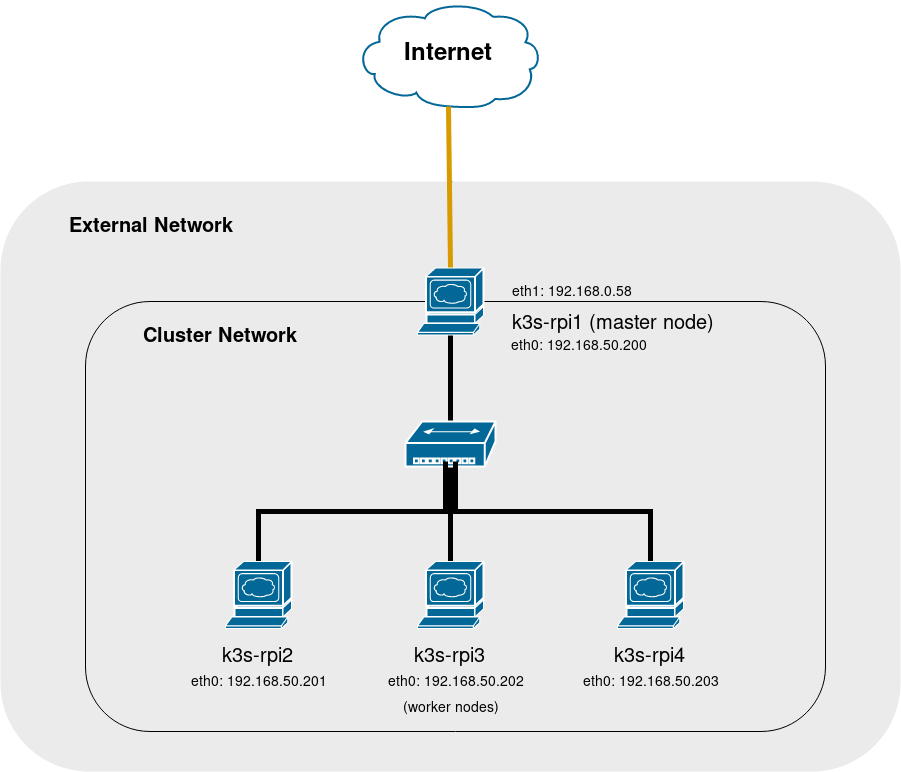

The diagram above was exported from draw.io. Its source (the exported page's mxGraphModel, read from the mxfile embedded in the PNG):
<mxGraphModel dx="1223" dy="798" grid="1" gridSize="10" guides="1" tooltips="1" connect="1" arrows="1" fold="1" page="0" pageScale="1" pageWidth="1652" pageHeight="1169" background="none" math="0" shadow="0">
  <root>
    <mxCell id="0" style=";html=1;" />
    <mxCell id="1" style=";html=1;" parent="0" />
    <mxCell id="171" value="Internet" style="shape=mxgraph.cisco.storage.cloud;html=1;dashed=0;strokeColor=#036897;fillColor=#ffffff;strokeWidth=2;fontFamily=Helvetica;fontSize=24;fontColor=#000000;align=center;fontStyle=1" parent="1" vertex="1">
      <mxGeometry x="720" y="100" width="186" height="106" as="geometry" />
    </mxCell>
    <mxCell id="382" style="edgeStyle=none;rounded=0;html=1;exitX=0.5;exitY=0;entryX=0.5;entryY=0;entryPerimeter=0;endArrow=none;endFill=0;jettySize=auto;orthogonalLoop=1;strokeColor=#000000;strokeWidth=5;fontSize=20;" parent="1" source="362" target="364" edge="1">
      <mxGeometry relative="1" as="geometry" />
    </mxCell>
    <mxCell id="362" value="" style="rounded=1;whiteSpace=wrap;html=1;plain-orange;gradientColor=none;strokeColor=none;fillColor=#EBEBEB;" parent="1" vertex="1">
      <mxGeometry x="365" y="280" width="900" height="590" as="geometry" />
    </mxCell>
    <mxCell id="363" value="External Network" style="text;html=1;strokeColor=none;fillColor=none;align=center;verticalAlign=middle;whiteSpace=wrap;overflow=hidden;fontSize=20;fontStyle=1" parent="1" vertex="1">
      <mxGeometry x="410" y="310" width="210" height="30" as="geometry" />
    </mxCell>
    <mxCell id="371" style="rounded=0;html=1;exitX=0.5;exitY=1;exitPerimeter=0;endArrow=none;endFill=0;jettySize=auto;orthogonalLoop=1;strokeColor=#000000;strokeWidth=5;fontSize=20;" parent="1" source="364" target="368" edge="1">
      <mxGeometry relative="1" as="geometry" />
    </mxCell>
    <mxCell id="384" style="edgeStyle=none;rounded=0;html=1;exitX=0.5;exitY=0;exitPerimeter=0;entryX=0.5;entryY=0.99;entryPerimeter=0;endArrow=none;endFill=0;jettySize=auto;orthogonalLoop=1;strokeWidth=5;fontSize=20;plain-orange" parent="1" source="364" target="171" edge="1">
      <mxGeometry relative="1" as="geometry" />
    </mxCell>
    <mxCell id="368" value="" style="rounded=1;whiteSpace=wrap;html=1;fillColor=#EBEBEB;gradientColor=none;fontSize=20;" parent="1" vertex="1">
      <mxGeometry x="450" y="400" width="740" height="430" as="geometry" />
    </mxCell>
    <mxCell id="369" value="Cluster Network&lt;br&gt;" style="text;html=1;strokeColor=none;fillColor=none;align=center;verticalAlign=middle;whiteSpace=wrap;overflow=hidden;fontSize=20;fontStyle=1" parent="1" vertex="1">
      <mxGeometry x="490" y="420" width="190" height="30" as="geometry" />
    </mxCell>
    <mxCell id="372" style="edgeStyle=none;rounded=0;html=1;exitX=0.5;exitY=0;exitPerimeter=0;endArrow=none;endFill=0;jettySize=auto;orthogonalLoop=1;strokeColor=#000000;strokeWidth=5;fontSize=20;entryX=0.5;entryY=1;entryDx=0;entryDy=0;entryPerimeter=0;" parent="1" source="370" target="364" edge="1">
      <mxGeometry relative="1" as="geometry">
        <mxPoint x="814.666666666667" y="450" as="targetPoint" />
      </mxGeometry>
    </mxCell>
    <mxCell id="376" style="rounded=0;html=1;exitX=0.5;exitY=1;exitPerimeter=0;entryX=0.5;entryY=0;entryPerimeter=0;endArrow=none;endFill=0;jettySize=auto;orthogonalLoop=1;strokeColor=#000000;strokeWidth=5;fontSize=20;edgeStyle=orthogonalEdgeStyle;" parent="1" source="370" target="373" edge="1">
      <mxGeometry relative="1" as="geometry" />
    </mxCell>
    <mxCell id="370" value="" style="shape=mxgraph.cisco.hubs_and_gateways.small_hub;html=1;dashed=0;fillColor=#036897;strokeColor=#ffffff;strokeWidth=2;verticalLabelPosition=bottom;verticalAlign=top;fontSize=20;" parent="1" vertex="1">
      <mxGeometry x="770" y="520" width="90" height="45" as="geometry" />
    </mxCell>
    <mxCell id="373" value="" style="shape=mxgraph.cisco.servers.www_server;html=1;dashed=0;fillColor=#036897;strokeColor=#ffffff;strokeWidth=2;verticalLabelPosition=bottom;verticalAlign=top;fontSize=20;" parent="1" vertex="1">
      <mxGeometry x="782" y="660" width="66" height="67" as="geometry" />
    </mxCell>
    <mxCell id="377" style="edgeStyle=orthogonalEdgeStyle;rounded=0;html=1;exitX=0.5;exitY=0;exitPerimeter=0;endArrow=none;endFill=0;jettySize=auto;orthogonalLoop=1;strokeColor=#000000;strokeWidth=5;fontSize=20;" parent="1" source="374" edge="1">
      <mxGeometry relative="1" as="geometry">
        <mxPoint x="810" y="560" as="targetPoint" />
      </mxGeometry>
    </mxCell>
    <mxCell id="374" value="" style="shape=mxgraph.cisco.servers.www_server;html=1;dashed=0;fillColor=#036897;strokeColor=#ffffff;strokeWidth=2;verticalLabelPosition=bottom;verticalAlign=top;fontSize=20;" parent="1" vertex="1">
      <mxGeometry x="590" y="660" width="66" height="67" as="geometry" />
    </mxCell>
    <mxCell id="378" style="edgeStyle=orthogonalEdgeStyle;rounded=0;html=1;exitX=0.5;exitY=0;exitPerimeter=0;endArrow=none;endFill=0;jettySize=auto;orthogonalLoop=1;strokeColor=#000000;strokeWidth=5;fontSize=20;" parent="1" source="375" edge="1">
      <mxGeometry relative="1" as="geometry">
        <mxPoint x="820" y="560" as="targetPoint" />
      </mxGeometry>
    </mxCell>
    <mxCell id="375" value="" style="shape=mxgraph.cisco.servers.www_server;html=1;dashed=0;fillColor=#036897;strokeColor=#ffffff;strokeWidth=2;verticalLabelPosition=bottom;verticalAlign=top;fontSize=20;" parent="1" vertex="1">
      <mxGeometry x="982" y="660" width="66" height="67" as="geometry" />
    </mxCell>
    <mxCell id="379" value="k3s-rpi2" style="text;html=1;strokeColor=none;fillColor=none;align=center;verticalAlign=middle;whiteSpace=wrap;overflow=hidden;fontSize=20;" parent="1" vertex="1">
      <mxGeometry x="585" y="740" width="75" height="30" as="geometry" />
    </mxCell>
    <mxCell id="380" value="k3s-rpi3" style="text;html=1;strokeColor=none;fillColor=none;align=center;verticalAlign=middle;whiteSpace=wrap;overflow=hidden;fontSize=20;" parent="1" vertex="1">
      <mxGeometry x="777" y="740" width="75" height="30" as="geometry" />
    </mxCell>
    <mxCell id="381" value="k3s-rpi4" style="text;html=1;strokeColor=none;fillColor=none;align=center;verticalAlign=middle;whiteSpace=wrap;overflow=hidden;fontSize=20;" parent="1" vertex="1">
      <mxGeometry x="977" y="740" width="75" height="30" as="geometry" />
    </mxCell>
    <mxCell id="364" value="" style="shape=mxgraph.cisco.servers.www_server;html=1;dashed=0;fillColor=#036897;strokeColor=#ffffff;strokeWidth=2;verticalLabelPosition=bottom;verticalAlign=top;fontSize=20;" parent="1" vertex="1">
      <mxGeometry x="782" y="366.5" width="66" height="67" as="geometry" />
    </mxCell>
    <mxCell id="ENP0Q3C9F14sxXzdTqqu-387" value="&lt;font style=&quot;font-size: 14px&quot;&gt;(worker nodes)&lt;/font&gt;" style="text;html=1;strokeColor=none;fillColor=none;align=center;verticalAlign=middle;whiteSpace=wrap;overflow=hidden;fontSize=20;" parent="1" vertex="1">
      <mxGeometry x="684" y="790" width="262" height="30" as="geometry" />
    </mxCell>
    <mxCell id="365" value="k3s-rpi1 (master node)" style="text;html=1;strokeColor=none;fillColor=none;align=center;verticalAlign=middle;whiteSpace=wrap;overflow=hidden;fontSize=20;" parent="1" vertex="1">
      <mxGeometry x="860" y="408" width="234" height="27" as="geometry" />
    </mxCell>
    <mxCell id="LTjeLmB8eM5z0IWU-HOC-384" value="eth1: 192.168.0.58" style="text;html=1;strokeColor=none;fillColor=none;align=center;verticalAlign=middle;whiteSpace=wrap;rounded=0;fontSize=14;" vertex="1" parent="1">
      <mxGeometry x="871" y="380" width="130" height="20" as="geometry" />
    </mxCell>
    <mxCell id="LTjeLmB8eM5z0IWU-HOC-385" value="eth0: 192.168.50.200" style="text;html=1;strokeColor=none;fillColor=none;align=center;verticalAlign=middle;whiteSpace=wrap;rounded=0;fontSize=14;" vertex="1" parent="1">
      <mxGeometry x="863" y="434.5" width="160" height="20" as="geometry" />
    </mxCell>
    <mxCell id="LTjeLmB8eM5z0IWU-HOC-386" value="eth0: 192.168.50.201" style="text;html=1;strokeColor=none;fillColor=none;align=center;verticalAlign=middle;whiteSpace=wrap;rounded=0;fontSize=14;" vertex="1" parent="1">
      <mxGeometry x="540.5" y="770" width="165" height="20" as="geometry" />
    </mxCell>
    <mxCell id="LTjeLmB8eM5z0IWU-HOC-387" value="eth0: 192.168.50.202" style="text;html=1;strokeColor=none;fillColor=none;align=center;verticalAlign=middle;whiteSpace=wrap;rounded=0;fontSize=14;" vertex="1" parent="1">
      <mxGeometry x="739.5" y="770" width="161" height="20" as="geometry" />
    </mxCell>
    <mxCell id="LTjeLmB8eM5z0IWU-HOC-388" value="eth0: 192.168.50.203" style="text;html=1;strokeColor=none;fillColor=none;align=center;verticalAlign=middle;whiteSpace=wrap;rounded=0;fontSize=14;" vertex="1" parent="1">
      <mxGeometry x="935" y="770" width="160" height="20" as="geometry" />
    </mxCell>
  </root>
</mxGraphModel>